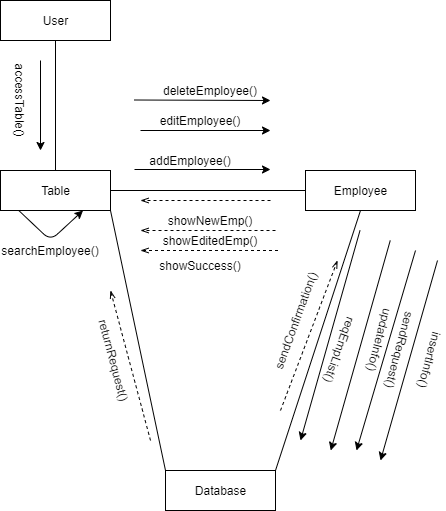

The diagram above was exported from draw.io. Its source (the exported page's mxGraphModel, read from the mxfile embedded in the PNG):
<mxGraphModel dx="1038" dy="548" grid="1" gridSize="10" guides="1" tooltips="1" connect="1" arrows="1" fold="1" page="1" pageScale="1" pageWidth="827" pageHeight="1169" math="0" shadow="0">
  <root>
    <mxCell id="0" />
    <mxCell id="1" parent="0" />
    <mxCell id="fmTODOdTF9D3q_jVtUtt-2" value="User" style="html=1;" parent="1" vertex="1">
      <mxGeometry x="280" y="310" width="110" height="40" as="geometry" />
    </mxCell>
    <mxCell id="fmTODOdTF9D3q_jVtUtt-3" value="Table" style="html=1;" parent="1" vertex="1">
      <mxGeometry x="280" y="480" width="110" height="40" as="geometry" />
    </mxCell>
    <mxCell id="fmTODOdTF9D3q_jVtUtt-4" value="Employee" style="html=1;" parent="1" vertex="1">
      <mxGeometry x="585" y="480" width="110" height="40" as="geometry" />
    </mxCell>
    <mxCell id="fmTODOdTF9D3q_jVtUtt-5" value="Database" style="html=1;" parent="1" vertex="1">
      <mxGeometry x="445" y="780" width="110" height="40" as="geometry" />
    </mxCell>
    <mxCell id="fmTODOdTF9D3q_jVtUtt-7" value="" style="endArrow=none;html=1;exitX=0.5;exitY=1;exitDx=0;exitDy=0;" parent="1" source="fmTODOdTF9D3q_jVtUtt-2" target="fmTODOdTF9D3q_jVtUtt-3" edge="1">
      <mxGeometry width="50" height="50" relative="1" as="geometry">
        <mxPoint x="390" y="610" as="sourcePoint" />
        <mxPoint x="440" y="560" as="targetPoint" />
      </mxGeometry>
    </mxCell>
    <mxCell id="fmTODOdTF9D3q_jVtUtt-8" value="" style="endArrow=none;html=1;exitX=0;exitY=0.5;exitDx=0;exitDy=0;entryX=1;entryY=0.5;entryDx=0;entryDy=0;" parent="1" source="fmTODOdTF9D3q_jVtUtt-4" target="fmTODOdTF9D3q_jVtUtt-3" edge="1">
      <mxGeometry width="50" height="50" relative="1" as="geometry">
        <mxPoint x="345" y="410" as="sourcePoint" />
        <mxPoint x="345" y="490" as="targetPoint" />
      </mxGeometry>
    </mxCell>
    <mxCell id="fmTODOdTF9D3q_jVtUtt-9" value="" style="endArrow=none;html=1;entryX=0.5;entryY=1;entryDx=0;entryDy=0;exitX=1;exitY=0;exitDx=0;exitDy=0;" parent="1" source="fmTODOdTF9D3q_jVtUtt-5" target="fmTODOdTF9D3q_jVtUtt-4" edge="1">
      <mxGeometry width="50" height="50" relative="1" as="geometry">
        <mxPoint x="390" y="610" as="sourcePoint" />
        <mxPoint x="440" y="560" as="targetPoint" />
      </mxGeometry>
    </mxCell>
    <mxCell id="fmTODOdTF9D3q_jVtUtt-12" value="" style="endArrow=classic;html=1;" parent="1" edge="1">
      <mxGeometry width="50" height="50" relative="1" as="geometry">
        <mxPoint x="320" y="370" as="sourcePoint" />
        <mxPoint x="320" y="460" as="targetPoint" />
      </mxGeometry>
    </mxCell>
    <mxCell id="fmTODOdTF9D3q_jVtUtt-13" value="accessTable()" style="text;html=1;strokeColor=none;fillColor=none;align=center;verticalAlign=middle;whiteSpace=wrap;rounded=0;rotation=90;" parent="1" vertex="1">
      <mxGeometry x="280" y="400" width="40" height="20" as="geometry" />
    </mxCell>
    <mxCell id="fmTODOdTF9D3q_jVtUtt-15" value="addEmployee()" style="text;html=1;strokeColor=none;fillColor=none;align=center;verticalAlign=middle;whiteSpace=wrap;rounded=0;" parent="1" vertex="1">
      <mxGeometry x="450" y="460" width="40" height="20" as="geometry" />
    </mxCell>
    <mxCell id="fmTODOdTF9D3q_jVtUtt-16" value="" style="endArrow=classic;html=1;" parent="1" edge="1">
      <mxGeometry width="50" height="50" relative="1" as="geometry">
        <mxPoint x="414" y="479" as="sourcePoint" />
        <mxPoint x="550" y="479" as="targetPoint" />
      </mxGeometry>
    </mxCell>
    <mxCell id="fmTODOdTF9D3q_jVtUtt-17" value="" style="endArrow=classic;html=1;" parent="1" edge="1">
      <mxGeometry width="50" height="50" relative="1" as="geometry">
        <mxPoint x="639.5" y="540" as="sourcePoint" />
        <mxPoint x="580" y="750" as="targetPoint" />
        <Array as="points" />
      </mxGeometry>
    </mxCell>
    <mxCell id="fmTODOdTF9D3q_jVtUtt-18" value="insertInfo()" style="text;html=1;strokeColor=none;fillColor=none;align=center;verticalAlign=middle;whiteSpace=wrap;rounded=0;rotation=105;" parent="1" vertex="1">
      <mxGeometry x="690" y="660" width="40" height="20" as="geometry" />
    </mxCell>
    <mxCell id="fmTODOdTF9D3q_jVtUtt-24" value="" style="endArrow=none;html=1;exitX=0;exitY=0;exitDx=0;exitDy=0;entryX=1;entryY=1;entryDx=0;entryDy=0;" parent="1" source="fmTODOdTF9D3q_jVtUtt-5" target="fmTODOdTF9D3q_jVtUtt-3" edge="1">
      <mxGeometry width="50" height="50" relative="1" as="geometry">
        <mxPoint x="550" y="510" as="sourcePoint" />
        <mxPoint x="400" y="510" as="targetPoint" />
      </mxGeometry>
    </mxCell>
    <mxCell id="fmTODOdTF9D3q_jVtUtt-25" value="showNewEmp()" style="text;html=1;strokeColor=none;fillColor=none;align=center;verticalAlign=middle;whiteSpace=wrap;rounded=0;rotation=0;" parent="1" vertex="1">
      <mxGeometry x="470" y="520" width="40" height="20" as="geometry" />
    </mxCell>
    <mxCell id="fmTODOdTF9D3q_jVtUtt-26" value="" style="endArrow=classic;html=1;" parent="1" edge="1">
      <mxGeometry width="50" height="50" relative="1" as="geometry">
        <mxPoint x="420" y="440" as="sourcePoint" />
        <mxPoint x="550" y="440" as="targetPoint" />
      </mxGeometry>
    </mxCell>
    <mxCell id="fmTODOdTF9D3q_jVtUtt-28" value="" style="endArrow=openThin;html=1;dashed=1;endFill=0;" parent="1" edge="1">
      <mxGeometry width="50" height="50" relative="1" as="geometry">
        <mxPoint x="430" y="750" as="sourcePoint" />
        <mxPoint x="390" y="600" as="targetPoint" />
      </mxGeometry>
    </mxCell>
    <mxCell id="fmTODOdTF9D3q_jVtUtt-29" value="" style="endArrow=openThin;html=1;dashed=1;endFill=0;" parent="1" edge="1">
      <mxGeometry width="50" height="50" relative="1" as="geometry">
        <mxPoint x="550" y="510" as="sourcePoint" />
        <mxPoint x="420" y="510" as="targetPoint" />
      </mxGeometry>
    </mxCell>
    <mxCell id="fmTODOdTF9D3q_jVtUtt-30" value="" style="endArrow=openThin;html=1;dashed=1;endFill=0;" parent="1" edge="1">
      <mxGeometry width="50" height="50" relative="1" as="geometry">
        <mxPoint x="560" y="720" as="sourcePoint" />
        <mxPoint x="617" y="570" as="targetPoint" />
      </mxGeometry>
    </mxCell>
    <mxCell id="fmTODOdTF9D3q_jVtUtt-40" value="returnRequest()" style="text;html=1;strokeColor=none;fillColor=none;align=center;verticalAlign=middle;whiteSpace=wrap;rounded=0;rotation=75;" parent="1" vertex="1">
      <mxGeometry x="374" y="660" width="40" height="20" as="geometry" />
    </mxCell>
    <mxCell id="k8OuP3CTBRb6gNtxb3aT-4" value="" style="endArrow=classic;html=1;exitX=0.164;exitY=0.995;exitDx=0;exitDy=0;exitPerimeter=0;entryX=0.75;entryY=1;entryDx=0;entryDy=0;" edge="1" parent="1" source="fmTODOdTF9D3q_jVtUtt-3" target="fmTODOdTF9D3q_jVtUtt-3">
      <mxGeometry width="50" height="50" relative="1" as="geometry">
        <mxPoint x="390" y="660" as="sourcePoint" />
        <mxPoint x="440" y="610" as="targetPoint" />
        <Array as="points">
          <mxPoint x="330" y="550" />
        </Array>
      </mxGeometry>
    </mxCell>
    <mxCell id="k8OuP3CTBRb6gNtxb3aT-5" value="searchEmployee()" style="text;html=1;strokeColor=none;fillColor=none;align=center;verticalAlign=middle;whiteSpace=wrap;rounded=0;" vertex="1" parent="1">
      <mxGeometry x="310" y="550" width="40" height="20" as="geometry" />
    </mxCell>
    <mxCell id="k8OuP3CTBRb6gNtxb3aT-8" value="" style="endArrow=classic;html=1;" edge="1" parent="1">
      <mxGeometry width="50" height="50" relative="1" as="geometry">
        <mxPoint x="414" y="409.5" as="sourcePoint" />
        <mxPoint x="550" y="410" as="targetPoint" />
      </mxGeometry>
    </mxCell>
    <mxCell id="k8OuP3CTBRb6gNtxb3aT-9" value="editEmployee()" style="text;html=1;strokeColor=none;fillColor=none;align=center;verticalAlign=middle;whiteSpace=wrap;rounded=0;" vertex="1" parent="1">
      <mxGeometry x="460" y="420" width="40" height="20" as="geometry" />
    </mxCell>
    <mxCell id="k8OuP3CTBRb6gNtxb3aT-10" value="deleteEmployee()" style="text;html=1;strokeColor=none;fillColor=none;align=center;verticalAlign=middle;whiteSpace=wrap;rounded=0;" vertex="1" parent="1">
      <mxGeometry x="470" y="390" width="40" height="20" as="geometry" />
    </mxCell>
    <mxCell id="k8OuP3CTBRb6gNtxb3aT-11" value="" style="endArrow=openThin;html=1;dashed=1;endFill=0;" edge="1" parent="1">
      <mxGeometry width="50" height="50" relative="1" as="geometry">
        <mxPoint x="555" y="540" as="sourcePoint" />
        <mxPoint x="420" y="540" as="targetPoint" />
      </mxGeometry>
    </mxCell>
    <mxCell id="k8OuP3CTBRb6gNtxb3aT-12" value="showEditedEmp()" style="text;html=1;strokeColor=none;fillColor=none;align=center;verticalAlign=middle;whiteSpace=wrap;rounded=0;" vertex="1" parent="1">
      <mxGeometry x="470" y="540" width="40" height="20" as="geometry" />
    </mxCell>
    <mxCell id="k8OuP3CTBRb6gNtxb3aT-13" value="" style="endArrow=openThin;html=1;dashed=1;endFill=0;" edge="1" parent="1">
      <mxGeometry width="50" height="50" relative="1" as="geometry">
        <mxPoint x="557.5" y="560" as="sourcePoint" />
        <mxPoint x="420" y="560" as="targetPoint" />
      </mxGeometry>
    </mxCell>
    <mxCell id="k8OuP3CTBRb6gNtxb3aT-14" value="showSuccess()" style="text;html=1;strokeColor=none;fillColor=none;align=center;verticalAlign=middle;whiteSpace=wrap;rounded=0;" vertex="1" parent="1">
      <mxGeometry x="460" y="565" width="40" height="20" as="geometry" />
    </mxCell>
    <mxCell id="k8OuP3CTBRb6gNtxb3aT-15" value="" style="endArrow=classic;html=1;" edge="1" parent="1">
      <mxGeometry width="50" height="50" relative="1" as="geometry">
        <mxPoint x="669.75" y="550" as="sourcePoint" />
        <mxPoint x="610.25" y="760" as="targetPoint" />
        <Array as="points" />
      </mxGeometry>
    </mxCell>
    <mxCell id="k8OuP3CTBRb6gNtxb3aT-16" value="updateInfo()" style="text;html=1;strokeColor=none;fillColor=none;align=center;verticalAlign=middle;whiteSpace=wrap;rounded=0;rotation=105;" vertex="1" parent="1">
      <mxGeometry x="640" y="640" width="40" height="20" as="geometry" />
    </mxCell>
    <mxCell id="k8OuP3CTBRb6gNtxb3aT-17" value="" style="endArrow=classic;html=1;" edge="1" parent="1">
      <mxGeometry width="50" height="50" relative="1" as="geometry">
        <mxPoint x="695" y="560" as="sourcePoint" />
        <mxPoint x="636" y="760" as="targetPoint" />
        <Array as="points" />
      </mxGeometry>
    </mxCell>
    <mxCell id="k8OuP3CTBRb6gNtxb3aT-18" value="sendRequest()" style="text;html=1;strokeColor=none;fillColor=none;align=center;verticalAlign=middle;whiteSpace=wrap;rounded=0;rotation=105;" vertex="1" parent="1">
      <mxGeometry x="660" y="650" width="40" height="20" as="geometry" />
    </mxCell>
    <mxCell id="k8OuP3CTBRb6gNtxb3aT-20" value="sendConfirmation()" style="text;html=1;strokeColor=none;fillColor=none;align=center;verticalAlign=middle;whiteSpace=wrap;rounded=0;rotation=-70;" vertex="1" parent="1">
      <mxGeometry x="555" y="620" width="40" height="20" as="geometry" />
    </mxCell>
    <mxCell id="k8OuP3CTBRb6gNtxb3aT-21" value="" style="endArrow=classic;html=1;" edge="1" parent="1">
      <mxGeometry width="50" height="50" relative="1" as="geometry">
        <mxPoint x="717" y="570" as="sourcePoint" />
        <mxPoint x="660" y="770" as="targetPoint" />
      </mxGeometry>
    </mxCell>
    <mxCell id="k8OuP3CTBRb6gNtxb3aT-22" value="reqEmpList()" style="text;html=1;strokeColor=none;fillColor=none;align=center;verticalAlign=middle;whiteSpace=wrap;rounded=0;rotation=110;" vertex="1" parent="1">
      <mxGeometry x="600" y="650" width="40" height="20" as="geometry" />
    </mxCell>
  </root>
</mxGraphModel>